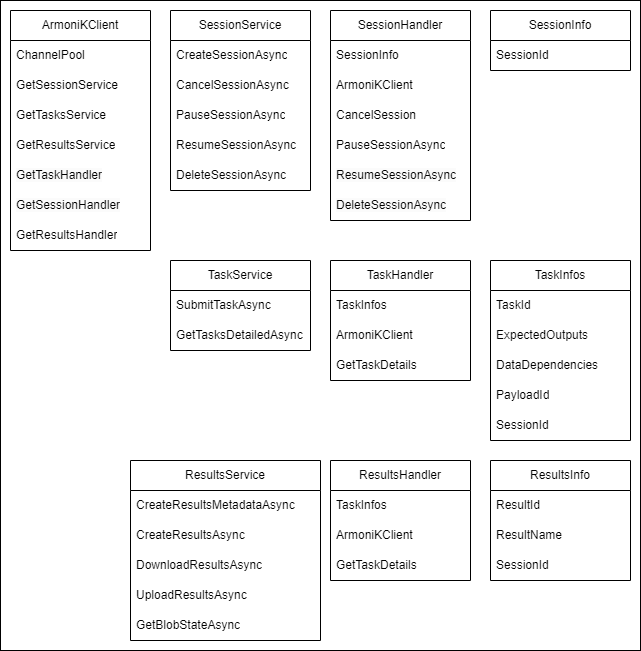

The diagram above was exported from draw.io. Its source (the exported page's mxGraphModel, read from the mxfile embedded in the PNG):
<mxGraphModel dx="1278" dy="793" grid="1" gridSize="10" guides="1" tooltips="1" connect="1" arrows="1" fold="1" page="1" pageScale="1" pageWidth="827" pageHeight="1169" math="0" shadow="0">
  <root>
    <mxCell id="0" />
    <mxCell id="1" parent="0" />
    <mxCell id="JZNmUNRG1DH7TGi5nUAJ-49" value="" style="rounded=0;whiteSpace=wrap;html=1;" vertex="1" parent="1">
      <mxGeometry x="40" y="40" width="640" height="650" as="geometry" />
    </mxCell>
    <mxCell id="JZNmUNRG1DH7TGi5nUAJ-1" value="TaskService" style="swimlane;fontStyle=0;childLayout=stackLayout;horizontal=1;startSize=30;horizontalStack=0;resizeParent=1;resizeParentMax=0;resizeLast=0;collapsible=1;marginBottom=0;whiteSpace=wrap;html=1;" vertex="1" parent="1">
      <mxGeometry x="210" y="300" width="140" height="90" as="geometry" />
    </mxCell>
    <mxCell id="JZNmUNRG1DH7TGi5nUAJ-2" value="SubmitTaskAsync" style="text;strokeColor=none;fillColor=none;align=left;verticalAlign=middle;spacingLeft=4;spacingRight=4;overflow=hidden;points=[[0,0.5],[1,0.5]];portConstraint=eastwest;rotatable=0;whiteSpace=wrap;html=1;" vertex="1" parent="JZNmUNRG1DH7TGi5nUAJ-1">
      <mxGeometry y="30" width="140" height="30" as="geometry" />
    </mxCell>
    <mxCell id="JZNmUNRG1DH7TGi5nUAJ-3" value="GetTasksDetailedAsync" style="text;strokeColor=none;fillColor=none;align=left;verticalAlign=middle;spacingLeft=4;spacingRight=4;overflow=hidden;points=[[0,0.5],[1,0.5]];portConstraint=eastwest;rotatable=0;whiteSpace=wrap;html=1;" vertex="1" parent="JZNmUNRG1DH7TGi5nUAJ-1">
      <mxGeometry y="60" width="140" height="30" as="geometry" />
    </mxCell>
    <mxCell id="JZNmUNRG1DH7TGi5nUAJ-5" value="SessionService" style="swimlane;fontStyle=0;childLayout=stackLayout;horizontal=1;startSize=30;horizontalStack=0;resizeParent=1;resizeParentMax=0;resizeLast=0;collapsible=1;marginBottom=0;whiteSpace=wrap;html=1;" vertex="1" parent="1">
      <mxGeometry x="210" y="50" width="140" height="180" as="geometry" />
    </mxCell>
    <mxCell id="JZNmUNRG1DH7TGi5nUAJ-6" value="CreateSessionAsync" style="text;strokeColor=none;fillColor=none;align=left;verticalAlign=middle;spacingLeft=4;spacingRight=4;overflow=hidden;points=[[0,0.5],[1,0.5]];portConstraint=eastwest;rotatable=0;whiteSpace=wrap;html=1;" vertex="1" parent="JZNmUNRG1DH7TGi5nUAJ-5">
      <mxGeometry y="30" width="140" height="30" as="geometry" />
    </mxCell>
    <mxCell id="JZNmUNRG1DH7TGi5nUAJ-7" value="CancelSessionAsync" style="text;strokeColor=none;fillColor=none;align=left;verticalAlign=middle;spacingLeft=4;spacingRight=4;overflow=hidden;points=[[0,0.5],[1,0.5]];portConstraint=eastwest;rotatable=0;whiteSpace=wrap;html=1;" vertex="1" parent="JZNmUNRG1DH7TGi5nUAJ-5">
      <mxGeometry y="60" width="140" height="30" as="geometry" />
    </mxCell>
    <mxCell id="JZNmUNRG1DH7TGi5nUAJ-9" value="PauseSessionAsync" style="text;strokeColor=none;fillColor=none;align=left;verticalAlign=middle;spacingLeft=4;spacingRight=4;overflow=hidden;points=[[0,0.5],[1,0.5]];portConstraint=eastwest;rotatable=0;whiteSpace=wrap;html=1;" vertex="1" parent="JZNmUNRG1DH7TGi5nUAJ-5">
      <mxGeometry y="90" width="140" height="30" as="geometry" />
    </mxCell>
    <mxCell id="JZNmUNRG1DH7TGi5nUAJ-11" value="ResumeSessionAsync" style="text;strokeColor=none;fillColor=none;align=left;verticalAlign=middle;spacingLeft=4;spacingRight=4;overflow=hidden;points=[[0,0.5],[1,0.5]];portConstraint=eastwest;rotatable=0;whiteSpace=wrap;html=1;" vertex="1" parent="JZNmUNRG1DH7TGi5nUAJ-5">
      <mxGeometry y="120" width="140" height="30" as="geometry" />
    </mxCell>
    <mxCell id="JZNmUNRG1DH7TGi5nUAJ-10" value="DeleteSessionAsync" style="text;strokeColor=none;fillColor=none;align=left;verticalAlign=middle;spacingLeft=4;spacingRight=4;overflow=hidden;points=[[0,0.5],[1,0.5]];portConstraint=eastwest;rotatable=0;whiteSpace=wrap;html=1;" vertex="1" parent="JZNmUNRG1DH7TGi5nUAJ-5">
      <mxGeometry y="150" width="140" height="30" as="geometry" />
    </mxCell>
    <mxCell id="JZNmUNRG1DH7TGi5nUAJ-12" value="TaskHandler" style="swimlane;fontStyle=0;childLayout=stackLayout;horizontal=1;startSize=30;horizontalStack=0;resizeParent=1;resizeParentMax=0;resizeLast=0;collapsible=1;marginBottom=0;whiteSpace=wrap;html=1;" vertex="1" parent="1">
      <mxGeometry x="370" y="300" width="140" height="120" as="geometry" />
    </mxCell>
    <mxCell id="JZNmUNRG1DH7TGi5nUAJ-13" value="TaskInfos" style="text;strokeColor=none;fillColor=none;align=left;verticalAlign=middle;spacingLeft=4;spacingRight=4;overflow=hidden;points=[[0,0.5],[1,0.5]];portConstraint=eastwest;rotatable=0;whiteSpace=wrap;html=1;" vertex="1" parent="JZNmUNRG1DH7TGi5nUAJ-12">
      <mxGeometry y="30" width="140" height="30" as="geometry" />
    </mxCell>
    <mxCell id="JZNmUNRG1DH7TGi5nUAJ-15" value="ArmoniKClient" style="text;strokeColor=none;fillColor=none;align=left;verticalAlign=middle;spacingLeft=4;spacingRight=4;overflow=hidden;points=[[0,0.5],[1,0.5]];portConstraint=eastwest;rotatable=0;whiteSpace=wrap;html=1;" vertex="1" parent="JZNmUNRG1DH7TGi5nUAJ-12">
      <mxGeometry y="60" width="140" height="30" as="geometry" />
    </mxCell>
    <mxCell id="JZNmUNRG1DH7TGi5nUAJ-14" value="GetTaskDetails" style="text;strokeColor=none;fillColor=none;align=left;verticalAlign=middle;spacingLeft=4;spacingRight=4;overflow=hidden;points=[[0,0.5],[1,0.5]];portConstraint=eastwest;rotatable=0;whiteSpace=wrap;html=1;" vertex="1" parent="JZNmUNRG1DH7TGi5nUAJ-12">
      <mxGeometry y="90" width="140" height="30" as="geometry" />
    </mxCell>
    <mxCell id="JZNmUNRG1DH7TGi5nUAJ-16" value="SessionHandler" style="swimlane;fontStyle=0;childLayout=stackLayout;horizontal=1;startSize=30;horizontalStack=0;resizeParent=1;resizeParentMax=0;resizeLast=0;collapsible=1;marginBottom=0;whiteSpace=wrap;html=1;" vertex="1" parent="1">
      <mxGeometry x="370" y="50" width="140" height="210" as="geometry" />
    </mxCell>
    <mxCell id="JZNmUNRG1DH7TGi5nUAJ-17" value="SessionInfo" style="text;strokeColor=none;fillColor=none;align=left;verticalAlign=middle;spacingLeft=4;spacingRight=4;overflow=hidden;points=[[0,0.5],[1,0.5]];portConstraint=eastwest;rotatable=0;whiteSpace=wrap;html=1;" vertex="1" parent="JZNmUNRG1DH7TGi5nUAJ-16">
      <mxGeometry y="30" width="140" height="30" as="geometry" />
    </mxCell>
    <mxCell id="JZNmUNRG1DH7TGi5nUAJ-18" value="ArmoniKClient" style="text;strokeColor=none;fillColor=none;align=left;verticalAlign=middle;spacingLeft=4;spacingRight=4;overflow=hidden;points=[[0,0.5],[1,0.5]];portConstraint=eastwest;rotatable=0;whiteSpace=wrap;html=1;" vertex="1" parent="JZNmUNRG1DH7TGi5nUAJ-16">
      <mxGeometry y="60" width="140" height="30" as="geometry" />
    </mxCell>
    <mxCell id="JZNmUNRG1DH7TGi5nUAJ-19" value="CancelSession" style="text;strokeColor=none;fillColor=none;align=left;verticalAlign=middle;spacingLeft=4;spacingRight=4;overflow=hidden;points=[[0,0.5],[1,0.5]];portConstraint=eastwest;rotatable=0;whiteSpace=wrap;html=1;" vertex="1" parent="JZNmUNRG1DH7TGi5nUAJ-16">
      <mxGeometry y="90" width="140" height="30" as="geometry" />
    </mxCell>
    <mxCell id="JZNmUNRG1DH7TGi5nUAJ-26" value="PauseSessionAsync" style="text;strokeColor=none;fillColor=none;align=left;verticalAlign=middle;spacingLeft=4;spacingRight=4;overflow=hidden;points=[[0,0.5],[1,0.5]];portConstraint=eastwest;rotatable=0;whiteSpace=wrap;html=1;" vertex="1" parent="JZNmUNRG1DH7TGi5nUAJ-16">
      <mxGeometry y="120" width="140" height="30" as="geometry" />
    </mxCell>
    <mxCell id="JZNmUNRG1DH7TGi5nUAJ-21" value="&lt;span style=&quot;color: rgb(0, 0, 0); font-family: Helvetica; font-size: 12px; font-style: normal; font-variant-ligatures: normal; font-variant-caps: normal; font-weight: 400; letter-spacing: normal; orphans: 2; text-align: left; text-indent: 0px; text-transform: none; widows: 2; word-spacing: 0px; -webkit-text-stroke-width: 0px; white-space: normal; background-color: rgb(251, 251, 251); text-decoration-thickness: initial; text-decoration-style: initial; text-decoration-color: initial; display: inline !important; float: none;&quot;&gt;ResumeSessionAsync&lt;/span&gt;" style="text;strokeColor=none;fillColor=none;align=left;verticalAlign=middle;spacingLeft=4;spacingRight=4;overflow=hidden;points=[[0,0.5],[1,0.5]];portConstraint=eastwest;rotatable=0;whiteSpace=wrap;html=1;" vertex="1" parent="JZNmUNRG1DH7TGi5nUAJ-16">
      <mxGeometry y="150" width="140" height="30" as="geometry" />
    </mxCell>
    <mxCell id="JZNmUNRG1DH7TGi5nUAJ-20" value="&lt;span style=&quot;color: rgb(0, 0, 0); font-family: Helvetica; font-size: 12px; font-style: normal; font-variant-ligatures: normal; font-variant-caps: normal; font-weight: 400; letter-spacing: normal; orphans: 2; text-indent: 0px; text-transform: none; widows: 2; word-spacing: 0px; -webkit-text-stroke-width: 0px; white-space: normal; background-color: rgb(251, 251, 251); text-decoration-thickness: initial; text-decoration-style: initial; text-decoration-color: initial; float: none; display: inline !important;&quot;&gt;DeleteSessionAsync&lt;/span&gt;" style="text;strokeColor=none;fillColor=none;align=left;verticalAlign=middle;spacingLeft=4;spacingRight=4;overflow=hidden;points=[[0,0.5],[1,0.5]];portConstraint=eastwest;rotatable=0;whiteSpace=wrap;html=1;labelPosition=center;verticalLabelPosition=middle;" vertex="1" parent="JZNmUNRG1DH7TGi5nUAJ-16">
      <mxGeometry y="180" width="140" height="30" as="geometry" />
    </mxCell>
    <mxCell id="JZNmUNRG1DH7TGi5nUAJ-28" value="SessionInfo" style="swimlane;fontStyle=0;childLayout=stackLayout;horizontal=1;startSize=30;horizontalStack=0;resizeParent=1;resizeParentMax=0;resizeLast=0;collapsible=1;marginBottom=0;whiteSpace=wrap;html=1;" vertex="1" parent="1">
      <mxGeometry x="530" y="50" width="140" height="60" as="geometry" />
    </mxCell>
    <mxCell id="JZNmUNRG1DH7TGi5nUAJ-29" value="SessionId" style="text;strokeColor=none;fillColor=none;align=left;verticalAlign=middle;spacingLeft=4;spacingRight=4;overflow=hidden;points=[[0,0.5],[1,0.5]];portConstraint=eastwest;rotatable=0;whiteSpace=wrap;html=1;" vertex="1" parent="JZNmUNRG1DH7TGi5nUAJ-28">
      <mxGeometry y="30" width="140" height="30" as="geometry" />
    </mxCell>
    <mxCell id="JZNmUNRG1DH7TGi5nUAJ-35" value="TaskInfos" style="swimlane;fontStyle=0;childLayout=stackLayout;horizontal=1;startSize=30;horizontalStack=0;resizeParent=1;resizeParentMax=0;resizeLast=0;collapsible=1;marginBottom=0;whiteSpace=wrap;html=1;" vertex="1" parent="1">
      <mxGeometry x="530" y="300" width="140" height="180" as="geometry" />
    </mxCell>
    <mxCell id="JZNmUNRG1DH7TGi5nUAJ-36" value="TaskId" style="text;strokeColor=none;fillColor=none;align=left;verticalAlign=middle;spacingLeft=4;spacingRight=4;overflow=hidden;points=[[0,0.5],[1,0.5]];portConstraint=eastwest;rotatable=0;whiteSpace=wrap;html=1;" vertex="1" parent="JZNmUNRG1DH7TGi5nUAJ-35">
      <mxGeometry y="30" width="140" height="30" as="geometry" />
    </mxCell>
    <mxCell id="JZNmUNRG1DH7TGi5nUAJ-37" value="ExpectedOutputs" style="text;strokeColor=none;fillColor=none;align=left;verticalAlign=middle;spacingLeft=4;spacingRight=4;overflow=hidden;points=[[0,0.5],[1,0.5]];portConstraint=eastwest;rotatable=0;whiteSpace=wrap;html=1;" vertex="1" parent="JZNmUNRG1DH7TGi5nUAJ-35">
      <mxGeometry y="60" width="140" height="30" as="geometry" />
    </mxCell>
    <mxCell id="JZNmUNRG1DH7TGi5nUAJ-38" value="DataDependencies" style="text;strokeColor=none;fillColor=none;align=left;verticalAlign=middle;spacingLeft=4;spacingRight=4;overflow=hidden;points=[[0,0.5],[1,0.5]];portConstraint=eastwest;rotatable=0;whiteSpace=wrap;html=1;" vertex="1" parent="JZNmUNRG1DH7TGi5nUAJ-35">
      <mxGeometry y="90" width="140" height="30" as="geometry" />
    </mxCell>
    <mxCell id="JZNmUNRG1DH7TGi5nUAJ-39" value="PayloadId" style="text;strokeColor=none;fillColor=none;align=left;verticalAlign=middle;spacingLeft=4;spacingRight=4;overflow=hidden;points=[[0,0.5],[1,0.5]];portConstraint=eastwest;rotatable=0;whiteSpace=wrap;html=1;" vertex="1" parent="JZNmUNRG1DH7TGi5nUAJ-35">
      <mxGeometry y="120" width="140" height="30" as="geometry" />
    </mxCell>
    <mxCell id="JZNmUNRG1DH7TGi5nUAJ-40" value="SessionId" style="text;strokeColor=none;fillColor=none;align=left;verticalAlign=middle;spacingLeft=4;spacingRight=4;overflow=hidden;points=[[0,0.5],[1,0.5]];portConstraint=eastwest;rotatable=0;whiteSpace=wrap;html=1;" vertex="1" parent="JZNmUNRG1DH7TGi5nUAJ-35">
      <mxGeometry y="150" width="140" height="30" as="geometry" />
    </mxCell>
    <mxCell id="JZNmUNRG1DH7TGi5nUAJ-41" value="ArmoniKClient" style="swimlane;fontStyle=0;childLayout=stackLayout;horizontal=1;startSize=30;horizontalStack=0;resizeParent=1;resizeParentMax=0;resizeLast=0;collapsible=1;marginBottom=0;whiteSpace=wrap;html=1;" vertex="1" parent="1">
      <mxGeometry x="50" y="50" width="140" height="240" as="geometry" />
    </mxCell>
    <mxCell id="JZNmUNRG1DH7TGi5nUAJ-42" value="ChannelPool" style="text;strokeColor=none;fillColor=none;align=left;verticalAlign=middle;spacingLeft=4;spacingRight=4;overflow=hidden;points=[[0,0.5],[1,0.5]];portConstraint=eastwest;rotatable=0;whiteSpace=wrap;html=1;" vertex="1" parent="JZNmUNRG1DH7TGi5nUAJ-41">
      <mxGeometry y="30" width="140" height="30" as="geometry" />
    </mxCell>
    <mxCell id="JZNmUNRG1DH7TGi5nUAJ-44" value="GetSessionService" style="text;strokeColor=none;fillColor=none;align=left;verticalAlign=middle;spacingLeft=4;spacingRight=4;overflow=hidden;points=[[0,0.5],[1,0.5]];portConstraint=eastwest;rotatable=0;whiteSpace=wrap;html=1;" vertex="1" parent="JZNmUNRG1DH7TGi5nUAJ-41">
      <mxGeometry y="60" width="140" height="30" as="geometry" />
    </mxCell>
    <mxCell id="JZNmUNRG1DH7TGi5nUAJ-45" value="GetTasksService" style="text;strokeColor=none;fillColor=none;align=left;verticalAlign=middle;spacingLeft=4;spacingRight=4;overflow=hidden;points=[[0,0.5],[1,0.5]];portConstraint=eastwest;rotatable=0;whiteSpace=wrap;html=1;" vertex="1" parent="JZNmUNRG1DH7TGi5nUAJ-41">
      <mxGeometry y="90" width="140" height="30" as="geometry" />
    </mxCell>
    <mxCell id="JZNmUNRG1DH7TGi5nUAJ-67" value="GetResultsService" style="text;strokeColor=none;fillColor=none;align=left;verticalAlign=middle;spacingLeft=4;spacingRight=4;overflow=hidden;points=[[0,0.5],[1,0.5]];portConstraint=eastwest;rotatable=0;whiteSpace=wrap;html=1;" vertex="1" parent="JZNmUNRG1DH7TGi5nUAJ-41">
      <mxGeometry y="120" width="140" height="30" as="geometry" />
    </mxCell>
    <mxCell id="JZNmUNRG1DH7TGi5nUAJ-46" value="&lt;span style=&quot;color: rgb(0, 0, 0); font-family: Helvetica; font-size: 12px; font-style: normal; font-variant-ligatures: normal; font-variant-caps: normal; font-weight: 400; letter-spacing: normal; orphans: 2; text-align: left; text-indent: 0px; text-transform: none; widows: 2; word-spacing: 0px; -webkit-text-stroke-width: 0px; white-space: normal; background-color: rgb(251, 251, 251); text-decoration-thickness: initial; text-decoration-style: initial; text-decoration-color: initial; display: inline !important; float: none;&quot;&gt;GetTaskHandler&lt;/span&gt;" style="text;strokeColor=none;fillColor=none;align=left;verticalAlign=middle;spacingLeft=4;spacingRight=4;overflow=hidden;points=[[0,0.5],[1,0.5]];portConstraint=eastwest;rotatable=0;whiteSpace=wrap;html=1;" vertex="1" parent="JZNmUNRG1DH7TGi5nUAJ-41">
      <mxGeometry y="150" width="140" height="30" as="geometry" />
    </mxCell>
    <mxCell id="JZNmUNRG1DH7TGi5nUAJ-47" value="&lt;span style=&quot;color: rgb(0, 0, 0); font-family: Helvetica; font-size: 12px; font-style: normal; font-variant-ligatures: normal; font-variant-caps: normal; font-weight: 400; letter-spacing: normal; orphans: 2; text-indent: 0px; text-transform: none; widows: 2; word-spacing: 0px; -webkit-text-stroke-width: 0px; white-space: normal; background-color: rgb(251, 251, 251); text-decoration-thickness: initial; text-decoration-style: initial; text-decoration-color: initial; float: none; display: inline !important;&quot;&gt;GetSessionHandler&lt;/span&gt;" style="text;strokeColor=none;fillColor=none;align=left;verticalAlign=middle;spacingLeft=4;spacingRight=4;overflow=hidden;points=[[0,0.5],[1,0.5]];portConstraint=eastwest;rotatable=0;whiteSpace=wrap;html=1;labelPosition=center;verticalLabelPosition=middle;" vertex="1" parent="JZNmUNRG1DH7TGi5nUAJ-41">
      <mxGeometry y="180" width="140" height="30" as="geometry" />
    </mxCell>
    <mxCell id="JZNmUNRG1DH7TGi5nUAJ-68" value="GetResultsHandler" style="text;strokeColor=none;fillColor=none;align=left;verticalAlign=middle;spacingLeft=4;spacingRight=4;overflow=hidden;points=[[0,0.5],[1,0.5]];portConstraint=eastwest;rotatable=0;whiteSpace=wrap;html=1;labelPosition=center;verticalLabelPosition=middle;" vertex="1" parent="JZNmUNRG1DH7TGi5nUAJ-41">
      <mxGeometry y="210" width="140" height="30" as="geometry" />
    </mxCell>
    <mxCell id="JZNmUNRG1DH7TGi5nUAJ-50" value="ResultsService" style="swimlane;fontStyle=0;childLayout=stackLayout;horizontal=1;startSize=30;horizontalStack=0;resizeParent=1;resizeParentMax=0;resizeLast=0;collapsible=1;marginBottom=0;whiteSpace=wrap;html=1;" vertex="1" parent="1">
      <mxGeometry x="170" y="500" width="190" height="180" as="geometry" />
    </mxCell>
    <mxCell id="JZNmUNRG1DH7TGi5nUAJ-51" value="CreateResultsMetadataAsync" style="text;strokeColor=none;fillColor=none;align=left;verticalAlign=middle;spacingLeft=4;spacingRight=4;overflow=hidden;points=[[0,0.5],[1,0.5]];portConstraint=eastwest;rotatable=0;whiteSpace=wrap;html=1;" vertex="1" parent="JZNmUNRG1DH7TGi5nUAJ-50">
      <mxGeometry y="30" width="190" height="30" as="geometry" />
    </mxCell>
    <mxCell id="JZNmUNRG1DH7TGi5nUAJ-52" value="CreateResultsAsync" style="text;strokeColor=none;fillColor=none;align=left;verticalAlign=middle;spacingLeft=4;spacingRight=4;overflow=hidden;points=[[0,0.5],[1,0.5]];portConstraint=eastwest;rotatable=0;whiteSpace=wrap;html=1;" vertex="1" parent="JZNmUNRG1DH7TGi5nUAJ-50">
      <mxGeometry y="60" width="190" height="30" as="geometry" />
    </mxCell>
    <mxCell id="JZNmUNRG1DH7TGi5nUAJ-63" value="DownloadResultsAsync" style="text;strokeColor=none;fillColor=none;align=left;verticalAlign=middle;spacingLeft=4;spacingRight=4;overflow=hidden;points=[[0,0.5],[1,0.5]];portConstraint=eastwest;rotatable=0;whiteSpace=wrap;html=1;" vertex="1" parent="JZNmUNRG1DH7TGi5nUAJ-50">
      <mxGeometry y="90" width="190" height="30" as="geometry" />
    </mxCell>
    <mxCell id="JZNmUNRG1DH7TGi5nUAJ-64" value="UploadResultsAsync" style="text;strokeColor=none;fillColor=none;align=left;verticalAlign=middle;spacingLeft=4;spacingRight=4;overflow=hidden;points=[[0,0.5],[1,0.5]];portConstraint=eastwest;rotatable=0;whiteSpace=wrap;html=1;" vertex="1" parent="JZNmUNRG1DH7TGi5nUAJ-50">
      <mxGeometry y="120" width="190" height="30" as="geometry" />
    </mxCell>
    <mxCell id="JZNmUNRG1DH7TGi5nUAJ-65" value="GetBlobStateAsync" style="text;strokeColor=none;fillColor=none;align=left;verticalAlign=middle;spacingLeft=4;spacingRight=4;overflow=hidden;points=[[0,0.5],[1,0.5]];portConstraint=eastwest;rotatable=0;whiteSpace=wrap;html=1;" vertex="1" parent="JZNmUNRG1DH7TGi5nUAJ-50">
      <mxGeometry y="150" width="190" height="30" as="geometry" />
    </mxCell>
    <mxCell id="JZNmUNRG1DH7TGi5nUAJ-53" value="ResultsHandler" style="swimlane;fontStyle=0;childLayout=stackLayout;horizontal=1;startSize=30;horizontalStack=0;resizeParent=1;resizeParentMax=0;resizeLast=0;collapsible=1;marginBottom=0;whiteSpace=wrap;html=1;" vertex="1" parent="1">
      <mxGeometry x="370" y="500" width="140" height="120" as="geometry" />
    </mxCell>
    <mxCell id="JZNmUNRG1DH7TGi5nUAJ-54" value="TaskInfos" style="text;strokeColor=none;fillColor=none;align=left;verticalAlign=middle;spacingLeft=4;spacingRight=4;overflow=hidden;points=[[0,0.5],[1,0.5]];portConstraint=eastwest;rotatable=0;whiteSpace=wrap;html=1;" vertex="1" parent="JZNmUNRG1DH7TGi5nUAJ-53">
      <mxGeometry y="30" width="140" height="30" as="geometry" />
    </mxCell>
    <mxCell id="JZNmUNRG1DH7TGi5nUAJ-55" value="ArmoniKClient" style="text;strokeColor=none;fillColor=none;align=left;verticalAlign=middle;spacingLeft=4;spacingRight=4;overflow=hidden;points=[[0,0.5],[1,0.5]];portConstraint=eastwest;rotatable=0;whiteSpace=wrap;html=1;" vertex="1" parent="JZNmUNRG1DH7TGi5nUAJ-53">
      <mxGeometry y="60" width="140" height="30" as="geometry" />
    </mxCell>
    <mxCell id="JZNmUNRG1DH7TGi5nUAJ-56" value="GetTaskDetails" style="text;strokeColor=none;fillColor=none;align=left;verticalAlign=middle;spacingLeft=4;spacingRight=4;overflow=hidden;points=[[0,0.5],[1,0.5]];portConstraint=eastwest;rotatable=0;whiteSpace=wrap;html=1;" vertex="1" parent="JZNmUNRG1DH7TGi5nUAJ-53">
      <mxGeometry y="90" width="140" height="30" as="geometry" />
    </mxCell>
    <mxCell id="JZNmUNRG1DH7TGi5nUAJ-57" value="ResultsInfo" style="swimlane;fontStyle=0;childLayout=stackLayout;horizontal=1;startSize=30;horizontalStack=0;resizeParent=1;resizeParentMax=0;resizeLast=0;collapsible=1;marginBottom=0;whiteSpace=wrap;html=1;" vertex="1" parent="1">
      <mxGeometry x="530" y="500" width="140" height="120" as="geometry" />
    </mxCell>
    <mxCell id="JZNmUNRG1DH7TGi5nUAJ-58" value="ResultId" style="text;strokeColor=none;fillColor=none;align=left;verticalAlign=middle;spacingLeft=4;spacingRight=4;overflow=hidden;points=[[0,0.5],[1,0.5]];portConstraint=eastwest;rotatable=0;whiteSpace=wrap;html=1;" vertex="1" parent="JZNmUNRG1DH7TGi5nUAJ-57">
      <mxGeometry y="30" width="140" height="30" as="geometry" />
    </mxCell>
    <mxCell id="JZNmUNRG1DH7TGi5nUAJ-59" value="ResultName" style="text;strokeColor=none;fillColor=none;align=left;verticalAlign=middle;spacingLeft=4;spacingRight=4;overflow=hidden;points=[[0,0.5],[1,0.5]];portConstraint=eastwest;rotatable=0;whiteSpace=wrap;html=1;" vertex="1" parent="JZNmUNRG1DH7TGi5nUAJ-57">
      <mxGeometry y="60" width="140" height="30" as="geometry" />
    </mxCell>
    <mxCell id="JZNmUNRG1DH7TGi5nUAJ-62" value="SessionId" style="text;strokeColor=none;fillColor=none;align=left;verticalAlign=middle;spacingLeft=4;spacingRight=4;overflow=hidden;points=[[0,0.5],[1,0.5]];portConstraint=eastwest;rotatable=0;whiteSpace=wrap;html=1;" vertex="1" parent="JZNmUNRG1DH7TGi5nUAJ-57">
      <mxGeometry y="90" width="140" height="30" as="geometry" />
    </mxCell>
  </root>
</mxGraphModel>